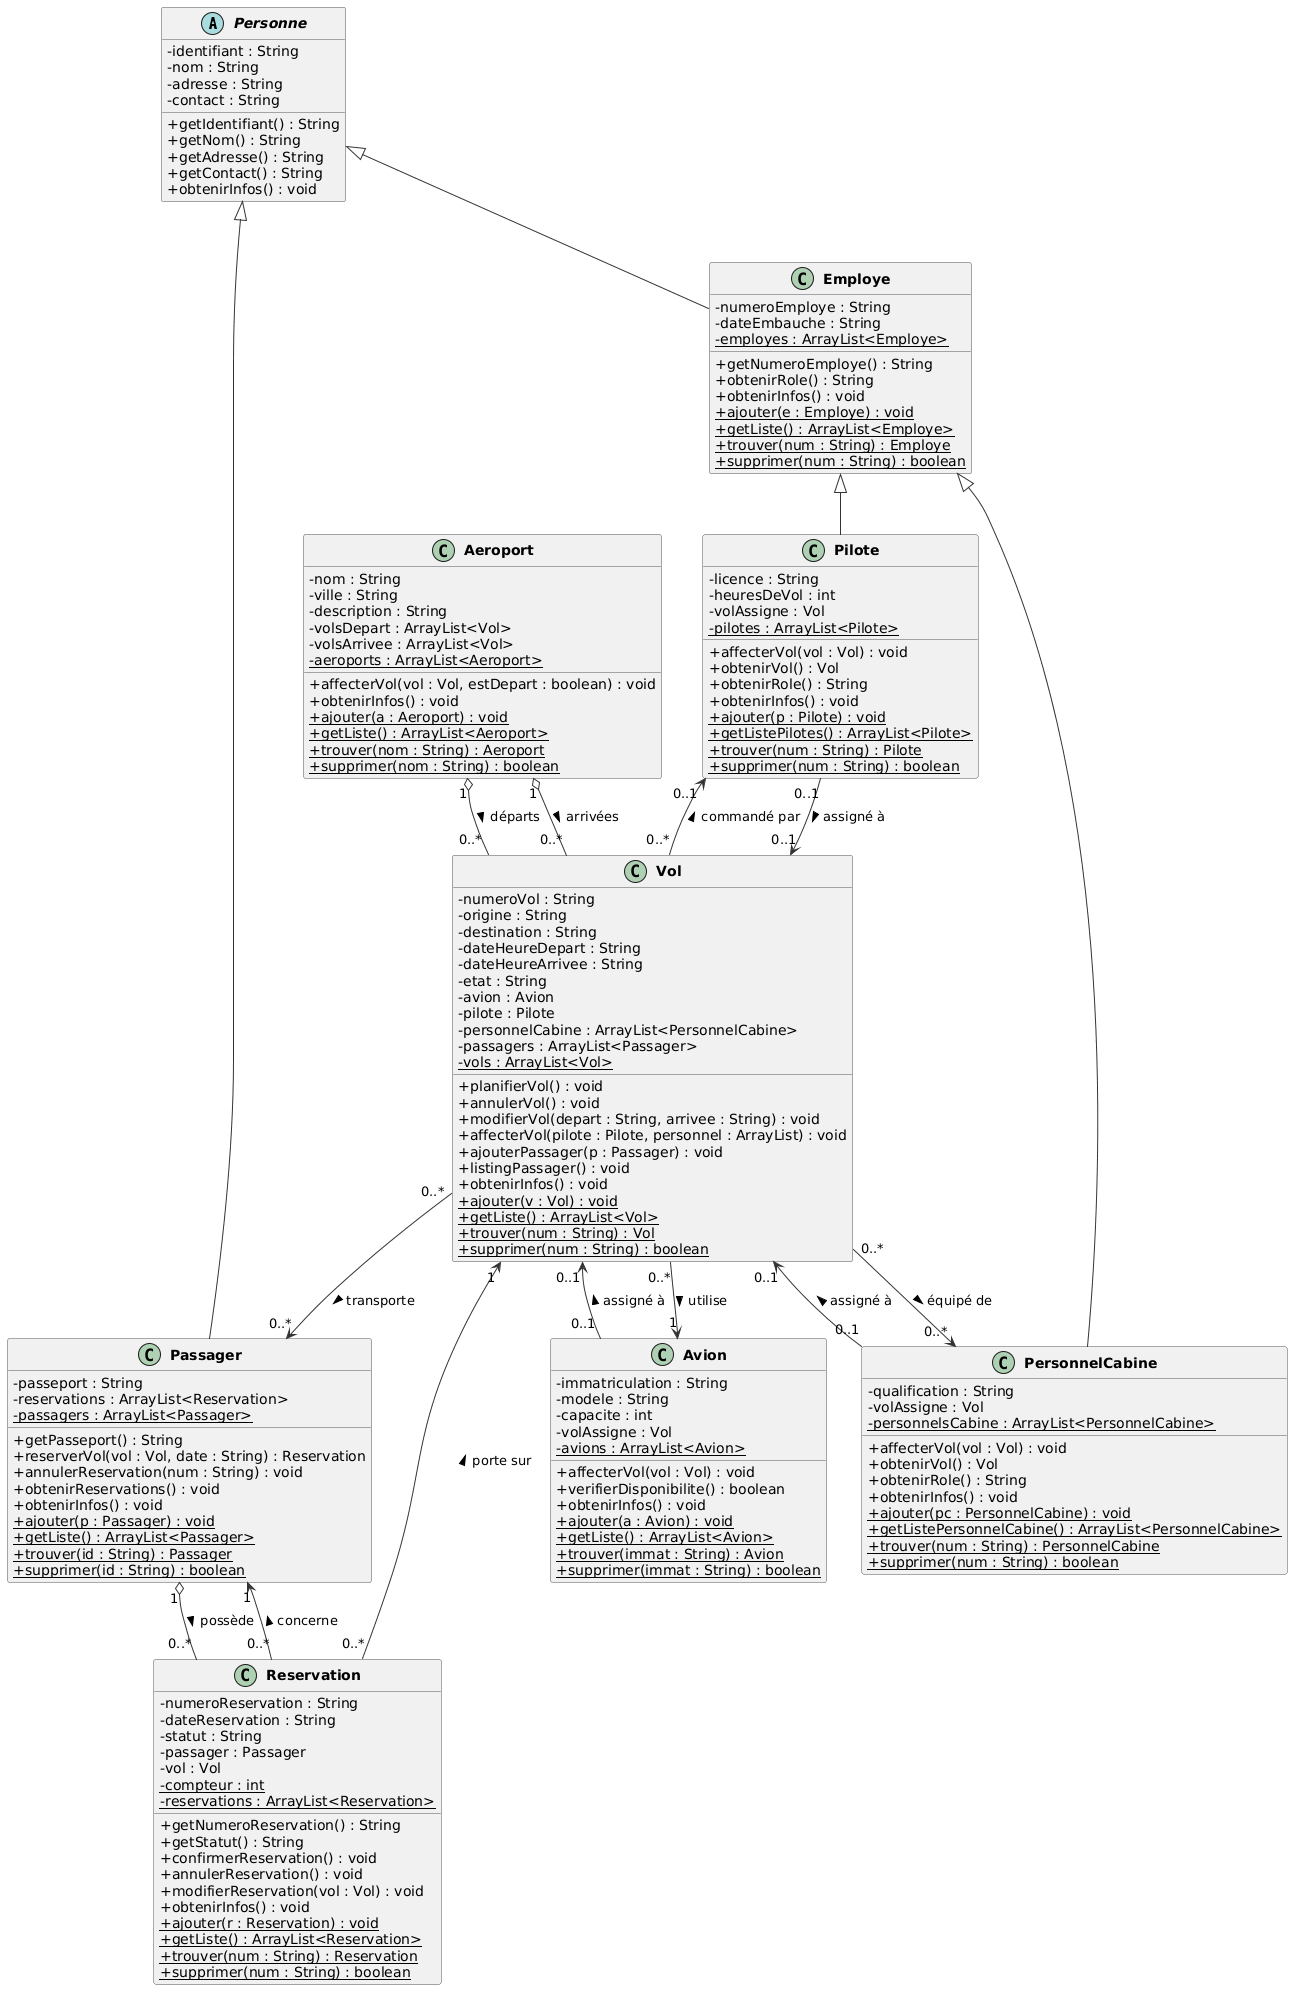

The diagram above was rendered by PlantUML. Its source (embedded in the PNG):
@startuml
skinparam classAttributeIconSize 0
skinparam classFontStyle Bold
skinparam ArrowColor #333333
skinparam ClassBorderColor #555555

' ========================
'  HIÉRARCHIE PERSONNE
' ========================

abstract class Personne {
  - identifiant : String
  - nom : String
  - adresse : String
  - contact : String
  + getIdentifiant() : String
  + getNom() : String
  + getAdresse() : String
  + getContact() : String
  + obtenirInfos() : void
}

class Employe {
  - numeroEmploye : String
  - dateEmbauche : String
  - {static} employes : ArrayList<Employe>
  + getNumeroEmploye() : String
  + obtenirRole() : String
  + obtenirInfos() : void
  + {static} ajouter(e : Employe) : void
  + {static} getListe() : ArrayList<Employe>
  + {static} trouver(num : String) : Employe
  + {static} supprimer(num : String) : boolean
}

class Pilote {
  - licence : String
  - heuresDeVol : int
  - volAssigne : Vol
  - {static} pilotes : ArrayList<Pilote>
  + affecterVol(vol : Vol) : void
  + obtenirVol() : Vol
  + obtenirRole() : String
  + obtenirInfos() : void
  + {static} ajouter(p : Pilote) : void
  + {static} getListePilotes() : ArrayList<Pilote>
  + {static} trouver(num : String) : Pilote
  + {static} supprimer(num : String) : boolean
}

class PersonnelCabine {
  - qualification : String
  - volAssigne : Vol
  - {static} personnelsCabine : ArrayList<PersonnelCabine>
  + affecterVol(vol : Vol) : void
  + obtenirVol() : Vol
  + obtenirRole() : String
  + obtenirInfos() : void
  + {static} ajouter(pc : PersonnelCabine) : void
  + {static} getListePersonnelCabine() : ArrayList<PersonnelCabine>
  + {static} trouver(num : String) : PersonnelCabine
  + {static} supprimer(num : String) : boolean
}

class Passager {
  - passeport : String
  - reservations : ArrayList<Reservation>
  - {static} passagers : ArrayList<Passager>
  + getPasseport() : String
  + reserverVol(vol : Vol, date : String) : Reservation
  + annulerReservation(num : String) : void
  + obtenirReservations() : void
  + obtenirInfos() : void
  + {static} ajouter(p : Passager) : void
  + {static} getListe() : ArrayList<Passager>
  + {static} trouver(id : String) : Passager
  + {static} supprimer(id : String) : boolean
}

' ========================
'  CLASSES MÉTIER
' ========================

class Reservation {
  - numeroReservation : String
  - dateReservation : String
  - statut : String
  - passager : Passager
  - vol : Vol
  - {static} compteur : int
  - {static} reservations : ArrayList<Reservation>
  + getNumeroReservation() : String
  + getStatut() : String
  + confirmerReservation() : void
  + annulerReservation() : void
  + modifierReservation(vol : Vol) : void
  + obtenirInfos() : void
  + {static} ajouter(r : Reservation) : void
  + {static} getListe() : ArrayList<Reservation>
  + {static} trouver(num : String) : Reservation
  + {static} supprimer(num : String) : boolean
}

class Vol {
  - numeroVol : String
  - origine : String
  - destination : String
  - dateHeureDepart : String
  - dateHeureArrivee : String
  - etat : String
  - avion : Avion
  - pilote : Pilote
  - personnelCabine : ArrayList<PersonnelCabine>
  - passagers : ArrayList<Passager>
  - {static} vols : ArrayList<Vol>
  + planifierVol() : void
  + annulerVol() : void
  + modifierVol(depart : String, arrivee : String) : void
  + affecterVol(pilote : Pilote, personnel : ArrayList) : void
  + ajouterPassager(p : Passager) : void
  + listingPassager() : void
  + obtenirInfos() : void
  + {static} ajouter(v : Vol) : void
  + {static} getListe() : ArrayList<Vol>
  + {static} trouver(num : String) : Vol
  + {static} supprimer(num : String) : boolean
}

class Avion {
  - immatriculation : String
  - modele : String
  - capacite : int
  - volAssigne : Vol
  - {static} avions : ArrayList<Avion>
  + affecterVol(vol : Vol) : void
  + verifierDisponibilite() : boolean
  + obtenirInfos() : void
  + {static} ajouter(a : Avion) : void
  + {static} getListe() : ArrayList<Avion>
  + {static} trouver(immat : String) : Avion
  + {static} supprimer(immat : String) : boolean
}

class Aeroport {
  - nom : String
  - ville : String
  - description : String
  - volsDepart : ArrayList<Vol>
  - volsArrivee : ArrayList<Vol>
  - {static} aeroports : ArrayList<Aeroport>
  + affecterVol(vol : Vol, estDepart : boolean) : void
  + obtenirInfos() : void
  + {static} ajouter(a : Aeroport) : void
  + {static} getListe() : ArrayList<Aeroport>
  + {static} trouver(nom : String) : Aeroport
  + {static} supprimer(nom : String) : boolean
}

' ========================
'  HÉRITAGE
' ========================

Personne <|-- Employe
Personne <|-- Passager
Employe  <|-- Pilote
Employe  <|-- PersonnelCabine

' ========================
'  ASSOCIATIONS / COMPOSITIONS
' ========================

Passager "1" o-- "0..*" Reservation : possède >

Reservation "0..*" --> "1" Passager : concerne >
Reservation "0..*" --> "1" Vol       : porte sur >

Vol "0..*" --> "1"    Avion          : utilise >
Vol "0..*" --> "0..1" Pilote         : commandé par >
Vol "0..*" --> "0..*" PersonnelCabine : équipé de >
Vol "0..*" --> "0..*" Passager       : transporte >

Avion        "0..1" --> "0..1" Vol : assigné à >
Pilote       "0..1" --> "0..1" Vol : assigné à >
PersonnelCabine "0..1" --> "0..1" Vol : assigné à >

Aeroport "1" o-- "0..*" Vol : départs >
Aeroport "1" o-- "0..*" Vol : arrivées >
@enduml